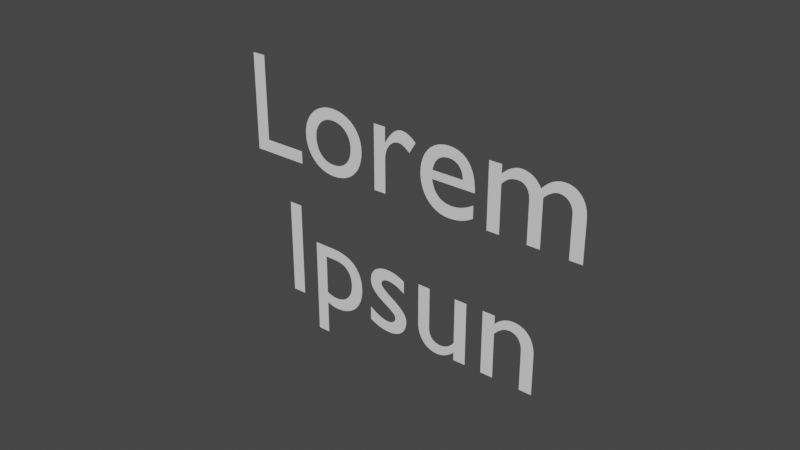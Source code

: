 # Source: lorem_ipsun.blend  (saved by Blender 2.82.7; exported with 4.5.12 LTS)
import bpy
from mathutils import Matrix  # noqa: F401  (used for matrix-valued properties, if any)

bpy.ops.wm.read_factory_settings(use_empty=True)
scene = bpy.context.scene
scene.name = 'Scene'

# ---- collections
col_collection = bpy.data.collections.new('Collection'); scene.collection.children.link(col_collection)

# ---- world
world_world = bpy.data.worlds.new('World'); scene.world = world_world
world_world.use_nodes = True; world_world.node_tree.nodes.clear()
_N = world_world.node_tree.nodes; _L = world_world.node_tree.links
n0 = _N.new('ShaderNodeOutputWorld'); n0.name = 'World Output'; n0.location = (300, 300)
n1 = _N.new('ShaderNodeBackground'); n1.name = 'Background'; n1.location = (10, 300)
n1.inputs[0].default_value = (0.05088, 0.05088, 0.05088, 1.0)
_L.new(n1.outputs[0], n0.inputs[0])
n0.is_active_output = True
world_world.color = (0.05088, 0.05088, 0.05088)
world_world.use_sun_shadow = False
world_world.sun_shadow_jitter_overblur = 0.0

# ---- curves / text
txt_text = bpy.data.curves.new('Text', 'FONT')
txt_text.dimensions = '2D'
txt_text.body = 'Lorem\nIpsun'
txt_text.use_path_clamp = True
txt_text.align_x = 'CENTER'
txt_text.align_y = 'CENTER'

# ---- objects
ob_text = bpy.data.objects.new('Text', txt_text)

# ---- transforms, parenting, visibility, modifiers, constraints
ob_text.location = (0.0, 0.0, 0.0)
ob_text.rotation_euler = (1.571, -0.0, 0.0)
ob_text.lineart.crease_threshold = 0.0

# ---- collection membership
col_collection.objects.link(ob_text)

# ---- scene / render settings (as saved in the file)
scene.frame_start = 1; scene.frame_end = 250; scene.frame_set(1)
scene.render.engine = 'BLENDER_EEVEE_NEXT'
scene.cycles.use_denoising = False
scene.cycles.samples = 128
scene.cycles.sampling_pattern = 'TABULATED_SOBOL'
scene.cycles.use_adaptive_sampling = False
scene.cycles.use_light_tree = False
scene.view_settings.view_transform = 'Filmic'
bpy.context.view_layer.update()

# ---- added for rendering (the .blend has no active camera and no usable light): camera, sun
cam_auto = bpy.data.cameras.new('AutoCamera')
cam_auto.lens = 50.0
cam_auto.sensor_width = 36.0
cam_auto.clip_end = 1000.0
ob_auto_camera = bpy.data.objects.new('AutoCamera', cam_auto)
scene.collection.objects.link(ob_auto_camera)
ob_auto_camera.location = (3.93212, -4.74854, 3.18569)
ob_auto_camera.rotation_euler = (1.09748, -7.21219e-08, 0.694738)
scene.camera = ob_auto_camera
light_auto_sun = bpy.data.lights.new('AutoSun', 'SUN')
light_auto_sun.energy = 3.0
light_auto_sun.angle = 0.0523599
ob_auto_sun = bpy.data.objects.new('AutoSun', light_auto_sun)
scene.collection.objects.link(ob_auto_sun)
ob_auto_sun.rotation_euler = (0.872665, 0.174533, 0.523599)
bpy.context.view_layer.update()
